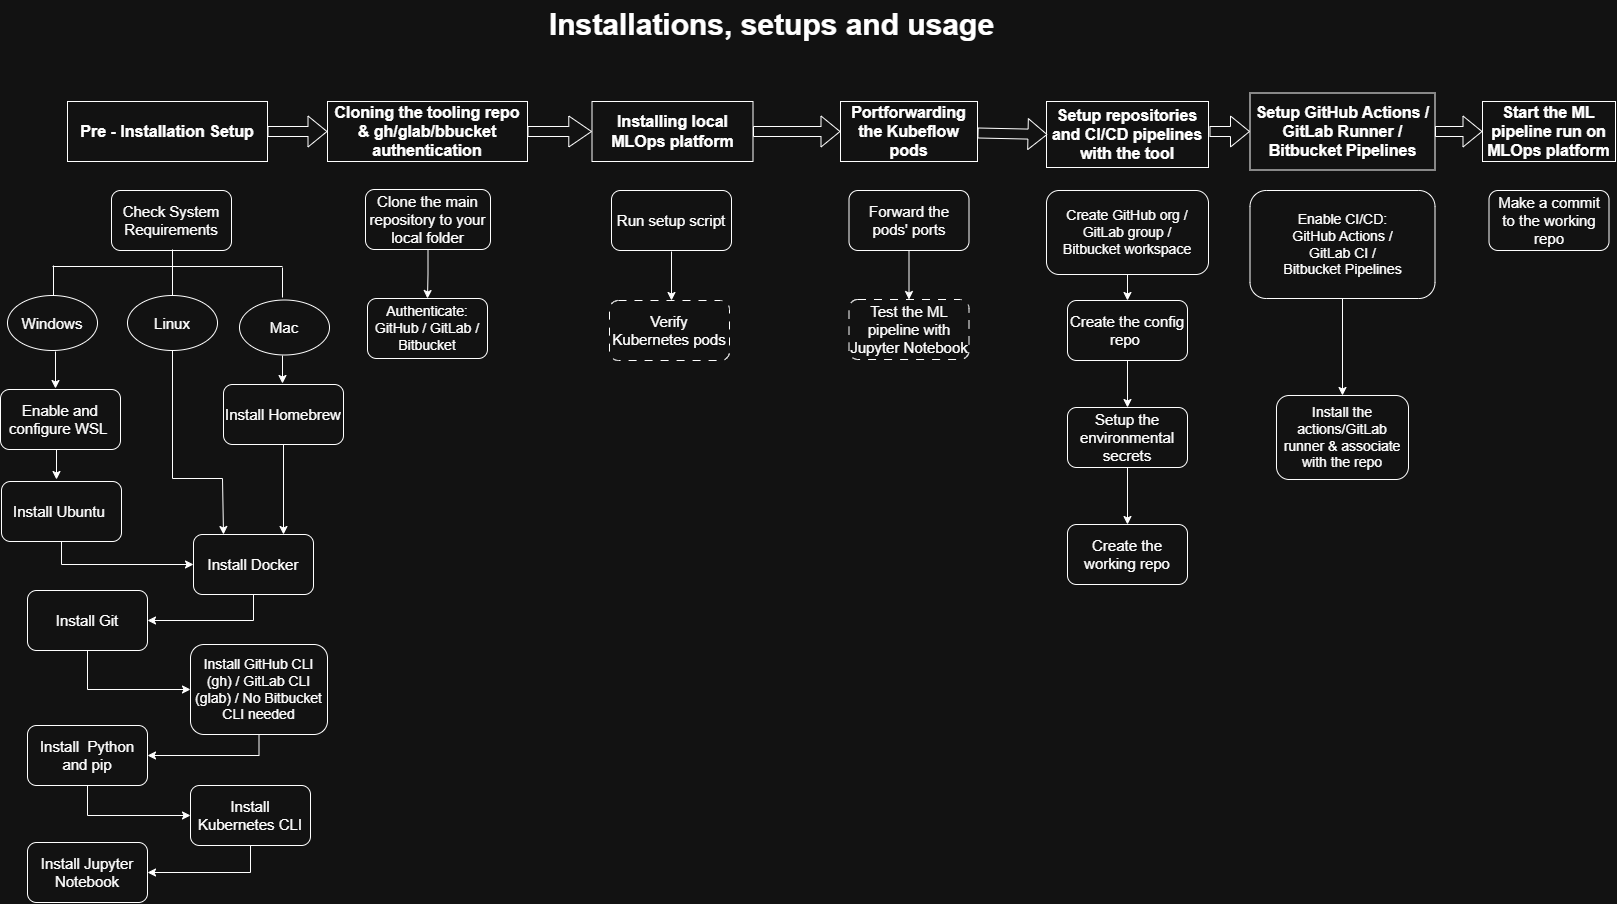

The diagram above was exported from draw.io. Its source (the exported page's mxGraphModel, read from the mxfile embedded in the PNG):
<mxGraphModel dx="1885" dy="1803" grid="1" gridSize="10" guides="1" tooltips="1" connect="1" arrows="1" fold="1" page="1" pageScale="1" pageWidth="850" pageHeight="1100" math="0" shadow="0">
  <root>
    <mxCell id="0" />
    <mxCell id="1" parent="0" />
    <mxCell id="fo6jTFnOGSuDDl4VfVfs-1" parent="1" style="rounded=1;whiteSpace=wrap;html=1;fontSize=15;" value="&lt;font&gt;Check System Requirements&lt;/font&gt;" vertex="1">
      <mxGeometry height="60" width="120" x="129" y="236" as="geometry" />
    </mxCell>
    <mxCell id="fo6jTFnOGSuDDl4VfVfs-2" parent="1" style="text;html=1;align=center;verticalAlign=middle;resizable=0;points=[];autosize=1;strokeColor=none;fillColor=none;" value="&lt;span data-teams=&quot;true&quot;&gt;&lt;b&gt;&lt;font style=&quot;font-size: 30px;&quot;&gt;Installations, setups and usage&lt;/font&gt;&lt;/b&gt;&lt;/span&gt;" vertex="1">
      <mxGeometry height="48" width="463" x="557" y="46" as="geometry" />
    </mxCell>
    <mxCell id="fo6jTFnOGSuDDl4VfVfs-3" edge="1" parent="1" style="edgeStyle=orthogonalEdgeStyle;rounded=0;orthogonalLoop=1;jettySize=auto;html=1;exitX=0.5;exitY=1;exitDx=0;exitDy=0;">
      <mxGeometry relative="1" as="geometry">
        <mxPoint x="74" y="488" as="sourcePoint" />
        <mxPoint x="74" y="525" as="targetPoint" />
      </mxGeometry>
    </mxCell>
    <mxCell id="fo6jTFnOGSuDDl4VfVfs-4" parent="1" style="rounded=1;whiteSpace=wrap;html=1;fontSize=15;" value="&lt;font&gt;Enable and configure WSL&amp;nbsp;&lt;/font&gt;" vertex="1">
      <mxGeometry height="60" width="120" x="18" y="435" as="geometry" />
    </mxCell>
    <mxCell id="fo6jTFnOGSuDDl4VfVfs-5" edge="1" parent="1" source="fo6jTFnOGSuDDl4VfVfs-6" style="edgeStyle=orthogonalEdgeStyle;rounded=0;orthogonalLoop=1;jettySize=auto;html=1;exitX=0.5;exitY=1;exitDx=0;exitDy=0;entryX=0;entryY=0.5;entryDx=0;entryDy=0;" target="fo6jTFnOGSuDDl4VfVfs-8">
      <mxGeometry relative="1" as="geometry" />
    </mxCell>
    <mxCell id="fo6jTFnOGSuDDl4VfVfs-6" parent="1" style="rounded=1;whiteSpace=wrap;html=1;fontSize=15;" value="Install Ubuntu&amp;nbsp;" vertex="1">
      <mxGeometry height="60" width="120" x="19" y="527" as="geometry" />
    </mxCell>
    <mxCell id="fo6jTFnOGSuDDl4VfVfs-7" edge="1" parent="1" source="fo6jTFnOGSuDDl4VfVfs-8" style="edgeStyle=orthogonalEdgeStyle;rounded=0;orthogonalLoop=1;jettySize=auto;html=1;exitX=0.5;exitY=1;exitDx=0;exitDy=0;fontSize=15;" target="fo6jTFnOGSuDDl4VfVfs-10">
      <mxGeometry relative="1" as="geometry" />
    </mxCell>
    <mxCell id="fo6jTFnOGSuDDl4VfVfs-8" parent="1" style="rounded=1;whiteSpace=wrap;html=1;fontSize=15;" value="Install Docker" vertex="1">
      <mxGeometry height="60" width="120" x="211" y="580" as="geometry" />
    </mxCell>
    <mxCell id="fo6jTFnOGSuDDl4VfVfs-9" edge="1" parent="1" source="fo6jTFnOGSuDDl4VfVfs-10" style="edgeStyle=orthogonalEdgeStyle;rounded=0;orthogonalLoop=1;jettySize=auto;html=1;exitX=0.5;exitY=1;exitDx=0;exitDy=0;entryX=0;entryY=0.5;entryDx=0;entryDy=0;fontSize=15;" target="fo6jTFnOGSuDDl4VfVfs-12">
      <mxGeometry relative="1" as="geometry" />
    </mxCell>
    <mxCell id="fo6jTFnOGSuDDl4VfVfs-10" parent="1" style="rounded=1;whiteSpace=wrap;html=1;fontSize=15;" value="Install Git" vertex="1">
      <mxGeometry height="60" width="120" x="45" y="636" as="geometry" />
    </mxCell>
    <mxCell id="fo6jTFnOGSuDDl4VfVfs-11" edge="1" parent="1" source="fo6jTFnOGSuDDl4VfVfs-12" style="edgeStyle=orthogonalEdgeStyle;rounded=0;orthogonalLoop=1;jettySize=auto;html=1;exitX=0.5;exitY=1;exitDx=0;exitDy=0;entryX=1;entryY=0.5;entryDx=0;entryDy=0;fontSize=15;" target="fo6jTFnOGSuDDl4VfVfs-14">
      <mxGeometry relative="1" as="geometry" />
    </mxCell>
    <mxCell id="fo6jTFnOGSuDDl4VfVfs-12" parent="1" style="rounded=1;whiteSpace=wrap;html=1;fontSize=14;" value="Install GitHub CLI (gh) / GitLab CLI (glab) /&amp;nbsp;No Bitbucket CLI needed" vertex="1">
      <mxGeometry height="90" width="137" x="208" y="690" as="geometry" />
    </mxCell>
    <mxCell id="fo6jTFnOGSuDDl4VfVfs-13" edge="1" parent="1" source="fo6jTFnOGSuDDl4VfVfs-14" style="edgeStyle=orthogonalEdgeStyle;rounded=0;orthogonalLoop=1;jettySize=auto;html=1;exitX=0.5;exitY=1;exitDx=0;exitDy=0;entryX=0;entryY=0.5;entryDx=0;entryDy=0;fontSize=15;" target="fo6jTFnOGSuDDl4VfVfs-16">
      <mxGeometry relative="1" as="geometry" />
    </mxCell>
    <mxCell id="fo6jTFnOGSuDDl4VfVfs-14" parent="1" style="rounded=1;whiteSpace=wrap;html=1;fontSize=15;" value="Install&amp;nbsp; Python and pip" vertex="1">
      <mxGeometry height="60" width="120" x="45" y="771" as="geometry" />
    </mxCell>
    <mxCell id="fo6jTFnOGSuDDl4VfVfs-15" edge="1" parent="1" source="fo6jTFnOGSuDDl4VfVfs-16" style="edgeStyle=orthogonalEdgeStyle;rounded=0;orthogonalLoop=1;jettySize=auto;html=1;exitX=0.5;exitY=1;exitDx=0;exitDy=0;entryX=1;entryY=0.5;entryDx=0;entryDy=0;" target="fo6jTFnOGSuDDl4VfVfs-17">
      <mxGeometry relative="1" as="geometry" />
    </mxCell>
    <mxCell id="fo6jTFnOGSuDDl4VfVfs-16" parent="1" style="rounded=1;whiteSpace=wrap;html=1;fontSize=15;" value="Install Kubernetes CLI" vertex="1">
      <mxGeometry height="60" width="120" x="208" y="831" as="geometry" />
    </mxCell>
    <mxCell id="fo6jTFnOGSuDDl4VfVfs-17" parent="1" style="rounded=1;whiteSpace=wrap;html=1;fontSize=15;" value="Install Jupyter Notebook" vertex="1">
      <mxGeometry height="60" width="120" x="45" y="888" as="geometry" />
    </mxCell>
    <mxCell id="fo6jTFnOGSuDDl4VfVfs-18" parent="1" style="rounded=0;whiteSpace=wrap;html=1;rotation=0;fontSize=16;" value="&lt;font&gt;&lt;b&gt;Pre - Installation Setup&lt;/b&gt;&lt;/font&gt;" vertex="1">
      <mxGeometry height="60" width="200" x="85" y="147" as="geometry" />
    </mxCell>
    <mxCell id="fo6jTFnOGSuDDl4VfVfs-19" edge="1" parent="1" source="fo6jTFnOGSuDDl4VfVfs-20" style="edgeStyle=orthogonalEdgeStyle;rounded=0;orthogonalLoop=1;jettySize=auto;html=1;exitX=0.5;exitY=1;exitDx=0;exitDy=0;entryX=0.5;entryY=0;entryDx=0;entryDy=0;fontSize=15;" target="fo6jTFnOGSuDDl4VfVfs-21">
      <mxGeometry relative="1" as="geometry" />
    </mxCell>
    <mxCell id="fo6jTFnOGSuDDl4VfVfs-20" parent="1" style="rounded=1;whiteSpace=wrap;html=1;fontSize=15;" value="Clone the main repository to your local folder" vertex="1">
      <mxGeometry height="60" width="125" x="383" y="235" as="geometry" />
    </mxCell>
    <mxCell id="fo6jTFnOGSuDDl4VfVfs-21" parent="1" style="rounded=1;whiteSpace=wrap;html=1;fontSize=14;" value="&lt;div&gt;Authenticate:&lt;/div&gt;&lt;div&gt;GitHub / GitLab /&lt;/div&gt;&lt;div&gt;Bitbucket&lt;/div&gt;" vertex="1">
      <mxGeometry height="60" width="120" x="385" y="344" as="geometry" />
    </mxCell>
    <mxCell id="fo6jTFnOGSuDDl4VfVfs-22" parent="1" style="rounded=1;whiteSpace=wrap;html=1;fontSize=15;" value="Run setup script" vertex="1">
      <mxGeometry height="60" width="120" x="629" y="236" as="geometry" />
    </mxCell>
    <mxCell id="fo6jTFnOGSuDDl4VfVfs-23" parent="1" style="rounded=1;whiteSpace=wrap;html=1;fontSize=15;dashed=1;dashPattern=8 8;" value="Verify Kubernetes pods" vertex="1">
      <mxGeometry height="60" width="120" x="627" y="346" as="geometry" />
    </mxCell>
    <mxCell id="fo6jTFnOGSuDDl4VfVfs-24" edge="1" parent="1" source="fo6jTFnOGSuDDl4VfVfs-25" style="edgeStyle=orthogonalEdgeStyle;rounded=0;orthogonalLoop=1;jettySize=auto;html=1;exitX=0.5;exitY=1;exitDx=0;exitDy=0;entryX=0.5;entryY=0;entryDx=0;entryDy=0;fontSize=15;" target="fo6jTFnOGSuDDl4VfVfs-26">
      <mxGeometry relative="1" as="geometry">
        <mxPoint x="926" y="341" as="targetPoint" />
      </mxGeometry>
    </mxCell>
    <mxCell id="fo6jTFnOGSuDDl4VfVfs-25" parent="1" style="rounded=1;whiteSpace=wrap;html=1;fontSize=15;" value="Forward the pods'&amp;nbsp;&lt;span style=&quot;background-color: initial;&quot;&gt;ports&lt;/span&gt;" vertex="1">
      <mxGeometry height="60" width="120" x="866.5" y="236" as="geometry" />
    </mxCell>
    <mxCell id="fo6jTFnOGSuDDl4VfVfs-26" parent="1" style="rounded=1;whiteSpace=wrap;html=1;fontSize=15;dashed=1;dashPattern=8 8;" value="Test the ML pipeline with Jupyter Notebook" vertex="1">
      <mxGeometry height="60" width="120" x="866.5" y="345" as="geometry" />
    </mxCell>
    <mxCell id="fo6jTFnOGSuDDl4VfVfs-27" parent="1" style="rounded=0;whiteSpace=wrap;html=1;rotation=0;fontSize=16;" value="&lt;font&gt;&lt;b&gt;Installing local MLOps platform&lt;/b&gt;&lt;/font&gt;" vertex="1">
      <mxGeometry height="60" width="161" x="609.5" y="147" as="geometry" />
    </mxCell>
    <mxCell id="fo6jTFnOGSuDDl4VfVfs-28" parent="1" style="rounded=0;whiteSpace=wrap;html=1;rotation=0;fontSize=16;" value="&lt;b&gt;&lt;font&gt;Portforwarding the Kubeflow pods&lt;/font&gt;&lt;/b&gt;" vertex="1">
      <mxGeometry height="60" width="137" x="858" y="147" as="geometry" />
    </mxCell>
    <mxCell id="fo6jTFnOGSuDDl4VfVfs-29" edge="1" parent="1" style="edgeStyle=orthogonalEdgeStyle;rounded=0;orthogonalLoop=1;jettySize=auto;html=1;exitX=0.5;exitY=1;exitDx=0;exitDy=0;fontSize=15;">
      <mxGeometry relative="1" as="geometry">
        <mxPoint x="110" y="579.9999999999999" as="sourcePoint" />
        <mxPoint x="110" y="579.9999999999999" as="targetPoint" />
      </mxGeometry>
    </mxCell>
    <mxCell id="fo6jTFnOGSuDDl4VfVfs-30" parent="1" style="rounded=0;whiteSpace=wrap;html=1;fontSize=16;" value="&lt;font&gt;&lt;b&gt;Cloning the tooling repo &amp;amp; gh/glab/bbucket authentication&lt;/b&gt;&lt;/font&gt;" vertex="1">
      <mxGeometry height="60" width="200" x="345" y="147" as="geometry" />
    </mxCell>
    <mxCell id="fo6jTFnOGSuDDl4VfVfs-31" parent="1" style="rounded=0;whiteSpace=wrap;html=1;fontStyle=1;fontSize=16;" value="&lt;font&gt;Setup repositories and CI/CD pipelines with the tool&lt;/font&gt;" vertex="1">
      <mxGeometry height="66" width="162" x="1064" y="147" as="geometry" />
    </mxCell>
    <mxCell id="fo6jTFnOGSuDDl4VfVfs-32" parent="1" style="rounded=0;whiteSpace=wrap;html=1;fontStyle=1;fontSize=16;" value="&lt;font&gt;Start the ML pipeline run on MLOps platform&lt;/font&gt;" vertex="1">
      <mxGeometry height="60" width="133" x="1500" y="147" as="geometry" />
    </mxCell>
    <mxCell id="fo6jTFnOGSuDDl4VfVfs-33" parent="1" style="rounded=0;whiteSpace=wrap;html=1;fontStyle=1;fontSize=16;" value="&lt;div&gt;Setup GitHub Actions /&lt;/div&gt;&lt;div&gt;GitLab Runner /&lt;/div&gt;&lt;div&gt;Bitbucket Pipelines&lt;/div&gt;" vertex="1">
      <mxGeometry height="77" width="185" x="1267.5" y="138.5" as="geometry" />
    </mxCell>
    <mxCell id="fo6jTFnOGSuDDl4VfVfs-34" edge="1" parent="1" source="fo6jTFnOGSuDDl4VfVfs-18" style="shape=flexArrow;endArrow=classic;html=1;rounded=0;fontSize=16;" target="fo6jTFnOGSuDDl4VfVfs-30" value="">
      <mxGeometry height="50" relative="1" width="50" as="geometry">
        <mxPoint x="310" y="200" as="sourcePoint" />
        <mxPoint x="360" y="150" as="targetPoint" />
      </mxGeometry>
    </mxCell>
    <mxCell id="fo6jTFnOGSuDDl4VfVfs-35" edge="1" parent="1" source="fo6jTFnOGSuDDl4VfVfs-30" style="shape=flexArrow;endArrow=classic;html=1;rounded=0;fontSize=16;width=10;endSize=7.24;" target="fo6jTFnOGSuDDl4VfVfs-27" value="">
      <mxGeometry height="50" relative="1" width="50" as="geometry">
        <mxPoint x="522" y="180" as="sourcePoint" />
        <mxPoint x="610" y="180" as="targetPoint" />
      </mxGeometry>
    </mxCell>
    <mxCell id="fo6jTFnOGSuDDl4VfVfs-36" edge="1" parent="1" source="fo6jTFnOGSuDDl4VfVfs-27" style="shape=flexArrow;endArrow=classic;html=1;rounded=0;fontSize=16;" target="fo6jTFnOGSuDDl4VfVfs-28" value="">
      <mxGeometry height="50" relative="1" width="50" as="geometry">
        <mxPoint x="766" y="180" as="sourcePoint" />
        <mxPoint x="856" y="180" as="targetPoint" />
      </mxGeometry>
    </mxCell>
    <mxCell id="fo6jTFnOGSuDDl4VfVfs-37" edge="1" parent="1" source="fo6jTFnOGSuDDl4VfVfs-28" style="shape=flexArrow;endArrow=classic;html=1;rounded=0;fontSize=16;" value="">
      <mxGeometry height="50" relative="1" width="50" as="geometry">
        <mxPoint x="994" y="180" as="sourcePoint" />
        <mxPoint x="1065" y="180" as="targetPoint" />
      </mxGeometry>
    </mxCell>
    <mxCell id="fo6jTFnOGSuDDl4VfVfs-38" edge="1" parent="1" style="shape=flexArrow;endArrow=classic;html=1;rounded=0;fontStyle=1;fontSize=16;" target="fo6jTFnOGSuDDl4VfVfs-33" value="">
      <mxGeometry height="50" relative="1" width="50" as="geometry">
        <mxPoint x="1227" y="177" as="sourcePoint" />
        <mxPoint x="1290" y="177" as="targetPoint" />
      </mxGeometry>
    </mxCell>
    <mxCell id="fo6jTFnOGSuDDl4VfVfs-39" edge="1" parent="1" source="fo6jTFnOGSuDDl4VfVfs-33" style="shape=flexArrow;endArrow=classic;html=1;rounded=0;fontStyle=1;fontSize=16;" target="fo6jTFnOGSuDDl4VfVfs-32" value="">
      <mxGeometry height="50" relative="1" width="50" as="geometry">
        <mxPoint x="1430" y="177" as="sourcePoint" />
        <mxPoint x="1499" y="177" as="targetPoint" />
      </mxGeometry>
    </mxCell>
    <mxCell id="fo6jTFnOGSuDDl4VfVfs-40" edge="1" parent="1" source="fo6jTFnOGSuDDl4VfVfs-41" style="edgeStyle=orthogonalEdgeStyle;rounded=0;orthogonalLoop=1;jettySize=auto;html=1;exitX=0.5;exitY=1;exitDx=0;exitDy=0;entryX=0.75;entryY=0;entryDx=0;entryDy=0;" target="fo6jTFnOGSuDDl4VfVfs-8">
      <mxGeometry relative="1" as="geometry" />
    </mxCell>
    <mxCell id="fo6jTFnOGSuDDl4VfVfs-41" parent="1" style="rounded=1;whiteSpace=wrap;html=1;" value="&lt;font style=&quot;font-size: 15px;&quot;&gt;Install Homebrew&lt;/font&gt;" vertex="1">
      <mxGeometry height="60" width="120" x="241" y="430" as="geometry" />
    </mxCell>
    <mxCell id="fo6jTFnOGSuDDl4VfVfs-42" edge="1" parent="1" style="endArrow=none;html=1;rounded=0;" value="">
      <mxGeometry height="50" relative="1" width="50" as="geometry">
        <mxPoint x="71" y="341" as="sourcePoint" />
        <mxPoint x="71" y="311" as="targetPoint" />
      </mxGeometry>
    </mxCell>
    <mxCell id="fo6jTFnOGSuDDl4VfVfs-43" parent="1" style="ellipse;whiteSpace=wrap;html=1;" value="&lt;font style=&quot;font-size: 15px;&quot;&gt;Windows&lt;/font&gt;" vertex="1">
      <mxGeometry height="55" width="90" x="25" y="341" as="geometry" />
    </mxCell>
    <mxCell id="fo6jTFnOGSuDDl4VfVfs-44" edge="1" parent="1" style="endArrow=none;html=1;rounded=0;" value="">
      <mxGeometry height="50" relative="1" width="50" as="geometry">
        <mxPoint x="190" y="343" as="sourcePoint" />
        <mxPoint x="190" y="313" as="targetPoint" />
      </mxGeometry>
    </mxCell>
    <mxCell id="fo6jTFnOGSuDDl4VfVfs-45" edge="1" parent="1" style="endArrow=none;html=1;rounded=0;" value="">
      <mxGeometry height="50" relative="1" width="50" as="geometry">
        <mxPoint x="300" y="343" as="sourcePoint" />
        <mxPoint x="300" y="313" as="targetPoint" />
      </mxGeometry>
    </mxCell>
    <mxCell id="fo6jTFnOGSuDDl4VfVfs-46" parent="1" style="ellipse;whiteSpace=wrap;html=1;" value="&lt;span style=&quot;font-size: 15px;&quot;&gt;Linux&lt;/span&gt;" vertex="1">
      <mxGeometry height="55" width="90" x="145" y="341" as="geometry" />
    </mxCell>
    <mxCell id="fo6jTFnOGSuDDl4VfVfs-47" parent="1" style="ellipse;whiteSpace=wrap;html=1;" value="&lt;font style=&quot;font-size: 15px;&quot;&gt;Mac&lt;/font&gt;" vertex="1">
      <mxGeometry height="55" width="90" x="257" y="345.5" as="geometry" />
    </mxCell>
    <mxCell id="fo6jTFnOGSuDDl4VfVfs-48" edge="1" parent="1" style="endArrow=none;html=1;rounded=0;" value="">
      <mxGeometry height="50" relative="1" width="50" as="geometry">
        <mxPoint x="70" y="312" as="sourcePoint" />
        <mxPoint x="300" y="312" as="targetPoint" />
      </mxGeometry>
    </mxCell>
    <mxCell id="fo6jTFnOGSuDDl4VfVfs-49" edge="1" parent="1" style="endArrow=none;html=1;rounded=0;" value="">
      <mxGeometry height="50" relative="1" width="50" as="geometry">
        <mxPoint x="190" y="325" as="sourcePoint" />
        <mxPoint x="190" y="295" as="targetPoint" />
      </mxGeometry>
    </mxCell>
    <mxCell id="fo6jTFnOGSuDDl4VfVfs-50" edge="1" parent="1" style="edgeStyle=orthogonalEdgeStyle;rounded=0;orthogonalLoop=1;jettySize=auto;html=1;exitX=0.5;exitY=1;exitDx=0;exitDy=0;entryX=0.411;entryY=-0.06;entryDx=0;entryDy=0;entryPerimeter=0;">
      <mxGeometry relative="1" as="geometry">
        <mxPoint x="300" y="401" as="sourcePoint" />
        <mxPoint x="300" y="429" as="targetPoint" />
      </mxGeometry>
    </mxCell>
    <mxCell id="fo6jTFnOGSuDDl4VfVfs-51" edge="1" parent="1" style="edgeStyle=orthogonalEdgeStyle;rounded=0;orthogonalLoop=1;jettySize=auto;html=1;exitX=0.5;exitY=1;exitDx=0;exitDy=0;">
      <mxGeometry relative="1" as="geometry">
        <mxPoint x="73" y="397" as="sourcePoint" />
        <mxPoint x="73" y="434" as="targetPoint" />
      </mxGeometry>
    </mxCell>
    <mxCell id="fo6jTFnOGSuDDl4VfVfs-52" edge="1" parent="1" source="fo6jTFnOGSuDDl4VfVfs-46" style="edgeStyle=orthogonalEdgeStyle;rounded=0;orthogonalLoop=1;jettySize=auto;html=1;exitX=0.5;exitY=1;exitDx=0;exitDy=0;entryX=0.25;entryY=0;entryDx=0;entryDy=0;" target="fo6jTFnOGSuDDl4VfVfs-8">
      <mxGeometry relative="1" as="geometry">
        <Array as="points">
          <mxPoint x="190" y="524" />
          <mxPoint x="240" y="524" />
        </Array>
        <mxPoint x="190" y="524" as="sourcePoint" />
        <mxPoint x="220" y="580" as="targetPoint" />
      </mxGeometry>
    </mxCell>
    <mxCell id="fo6jTFnOGSuDDl4VfVfs-53" edge="1" parent="1" style="edgeStyle=orthogonalEdgeStyle;rounded=0;orthogonalLoop=1;jettySize=auto;html=1;exitX=0.5;exitY=1;exitDx=0;exitDy=0;entryX=0.5;entryY=0;entryDx=0;entryDy=0;fontSize=15;">
      <mxGeometry relative="1" as="geometry">
        <mxPoint x="689" y="297" as="sourcePoint" />
        <mxPoint x="689" y="346" as="targetPoint" />
      </mxGeometry>
    </mxCell>
    <mxCell id="fo6jTFnOGSuDDl4VfVfs-54" edge="1" parent="1" source="fo6jTFnOGSuDDl4VfVfs-55" style="edgeStyle=orthogonalEdgeStyle;rounded=0;orthogonalLoop=1;jettySize=auto;html=1;exitX=0.5;exitY=1;exitDx=0;exitDy=0;" target="fo6jTFnOGSuDDl4VfVfs-57">
      <mxGeometry relative="1" as="geometry">
        <mxPoint x="1149.4285714285716" y="450" as="targetPoint" />
      </mxGeometry>
    </mxCell>
    <mxCell id="fo6jTFnOGSuDDl4VfVfs-55" parent="1" style="rounded=1;whiteSpace=wrap;html=1;" value="&lt;font style=&quot;font-size: 15px;&quot;&gt;Create the config repo&amp;nbsp;&lt;/font&gt;" vertex="1">
      <mxGeometry height="60" width="120" x="1085" y="346" as="geometry" />
    </mxCell>
    <mxCell id="fo6jTFnOGSuDDl4VfVfs-56" edge="1" parent="1" source="fo6jTFnOGSuDDl4VfVfs-57" style="edgeStyle=orthogonalEdgeStyle;rounded=0;orthogonalLoop=1;jettySize=auto;html=1;exitX=0.5;exitY=1;exitDx=0;exitDy=0;entryX=0.5;entryY=0;entryDx=0;entryDy=0;" target="fo6jTFnOGSuDDl4VfVfs-60">
      <mxGeometry relative="1" as="geometry" />
    </mxCell>
    <mxCell id="fo6jTFnOGSuDDl4VfVfs-57" parent="1" style="rounded=1;whiteSpace=wrap;html=1;" value="&lt;font style=&quot;font-size: 15px;&quot;&gt;Setup the environmental secrets&lt;/font&gt;" vertex="1">
      <mxGeometry height="60" width="120" x="1085" y="453" as="geometry" />
    </mxCell>
    <mxCell id="fo6jTFnOGSuDDl4VfVfs-58" edge="1" parent="1" source="fo6jTFnOGSuDDl4VfVfs-59" style="edgeStyle=orthogonalEdgeStyle;rounded=0;orthogonalLoop=1;jettySize=auto;html=1;exitX=0.5;exitY=1;exitDx=0;exitDy=0;entryX=0.5;entryY=0;entryDx=0;entryDy=0;" target="fo6jTFnOGSuDDl4VfVfs-55">
      <mxGeometry relative="1" as="geometry" />
    </mxCell>
    <mxCell id="fo6jTFnOGSuDDl4VfVfs-59" parent="1" style="rounded=1;whiteSpace=wrap;html=1;" value="&lt;div&gt;&lt;span style=&quot;font-size: 14px;&quot;&gt;Create GitHub org /&lt;/span&gt;&lt;/div&gt;&lt;div&gt;&lt;span style=&quot;font-size: 14px;&quot;&gt;GitLab group /&lt;/span&gt;&lt;/div&gt;&lt;div&gt;&lt;span style=&quot;font-size: 14px;&quot;&gt;Bitbucket workspace&lt;/span&gt;&lt;/div&gt;" vertex="1">
      <mxGeometry height="84" width="162" x="1064" y="236" as="geometry" />
    </mxCell>
    <mxCell id="fo6jTFnOGSuDDl4VfVfs-60" parent="1" style="rounded=1;whiteSpace=wrap;html=1;" value="&lt;font style=&quot;font-size: 15px;&quot;&gt;Create the working repo&lt;/font&gt;" vertex="1">
      <mxGeometry height="60" width="120" x="1085" y="570" as="geometry" />
    </mxCell>
    <mxCell id="fo6jTFnOGSuDDl4VfVfs-61" edge="1" parent="1" source="fo6jTFnOGSuDDl4VfVfs-62" style="edgeStyle=orthogonalEdgeStyle;rounded=0;orthogonalLoop=1;jettySize=auto;html=1;exitX=0.5;exitY=1;exitDx=0;exitDy=0;entryX=0.5;entryY=0;entryDx=0;entryDy=0;" target="fo6jTFnOGSuDDl4VfVfs-63">
      <mxGeometry relative="1" as="geometry" />
    </mxCell>
    <mxCell id="fo6jTFnOGSuDDl4VfVfs-62" parent="1" style="rounded=1;whiteSpace=wrap;html=1;" value="&lt;div&gt;&lt;span style=&quot;font-size: 14px;&quot;&gt;Enable CI/CD:&lt;/span&gt;&lt;/div&gt;&lt;div&gt;&lt;span style=&quot;font-size: 14px;&quot;&gt;GitHub Actions /&lt;/span&gt;&lt;/div&gt;&lt;div&gt;&lt;span style=&quot;font-size: 14px;&quot;&gt;GitLab CI /&lt;/span&gt;&lt;/div&gt;&lt;div&gt;&lt;span style=&quot;font-size: 14px;&quot;&gt;Bitbucket Pipelines&lt;/span&gt;&lt;/div&gt;" vertex="1">
      <mxGeometry height="108" width="185" x="1267.5" y="236" as="geometry" />
    </mxCell>
    <mxCell id="fo6jTFnOGSuDDl4VfVfs-63" parent="1" style="rounded=1;whiteSpace=wrap;html=1;" value="&lt;font style=&quot;font-size: 14px;&quot;&gt;Install the actions/GitLab runner &amp;amp; associate with the repo&lt;/font&gt;" vertex="1">
      <mxGeometry height="84" width="132" x="1294" y="441" as="geometry" />
    </mxCell>
    <mxCell id="fo6jTFnOGSuDDl4VfVfs-64" parent="1" style="rounded=1;whiteSpace=wrap;html=1;" value="&lt;font style=&quot;font-size: 15px;&quot;&gt;Make a commit to the working repo&lt;/font&gt;" vertex="1">
      <mxGeometry height="60" width="120" x="1506.5" y="236" as="geometry" />
    </mxCell>
  </root>
</mxGraphModel>